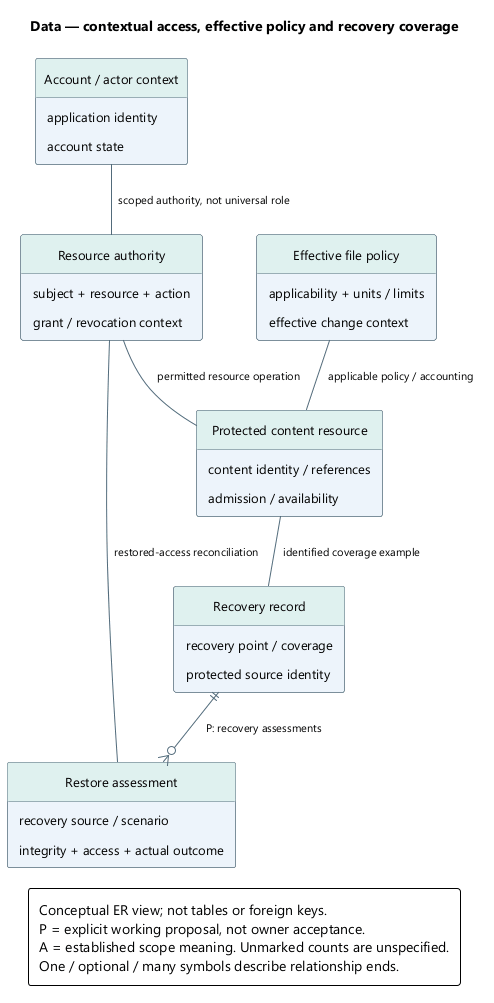

The diagram above was rendered by PlantUML. Its source (embedded in the PNG):
@startuml
' OWNER-MVP-2026-11-04 review: MVP core / cross-cutting. Core presentation/application/files or shared authority/recovery invariant remains applicable.
skinparam backgroundColor white
skinparam defaultFontName Segoe UI
skinparam defaultFontSize 13
skinparam shadowing false
skinparam roundcorner 5
skinparam classAttributeIconSize 0
hide circle
skinparam classBackgroundColor #EDF4FB
skinparam classBorderColor #526B7B
skinparam classHeaderBackgroundColor #DFF1EF
skinparam ArrowColor #526B7B
skinparam ArrowFontSize 11
skinparam noteBackgroundColor #FFF3DF
skinparam noteBorderColor #B99557
skinparam nodesep 35
skinparam ranksep 42
skinparam padding 6
hide empty members
top to bottom direction

title Data — contextual access, effective policy and recovery coverage
entity "Account / actor context" as A {
  application identity
  account state
}
entity "Resource authority" as G {
  subject + resource + action
  grant / revocation context
}
entity "Protected content resource" as F {
  content identity / references
  admission / availability
}
entity "Effective file policy" as P {
  applicability + units / limits
  effective change context
}
entity "Recovery record" as B {
  recovery point / coverage
  protected source identity
}
entity "Restore assessment" as R {
  recovery source / scenario
  integrity + access + actual outcome
}
A -- G : scoped authority, not universal role
G -- F : permitted resource operation
P -- F : applicable policy / accounting
F -- B : identified coverage example
B ||--o{ R : P: recovery assessments
R -- G : restored-access reconciliation
legend bottom
Conceptual ER view; not tables or foreign keys.
P = explicit working proposal, not owner acceptance.
A = established scope meaning. Unmarked counts are unspecified.
One / optional / many symbols describe relationship ends.
endlegend
@enduml